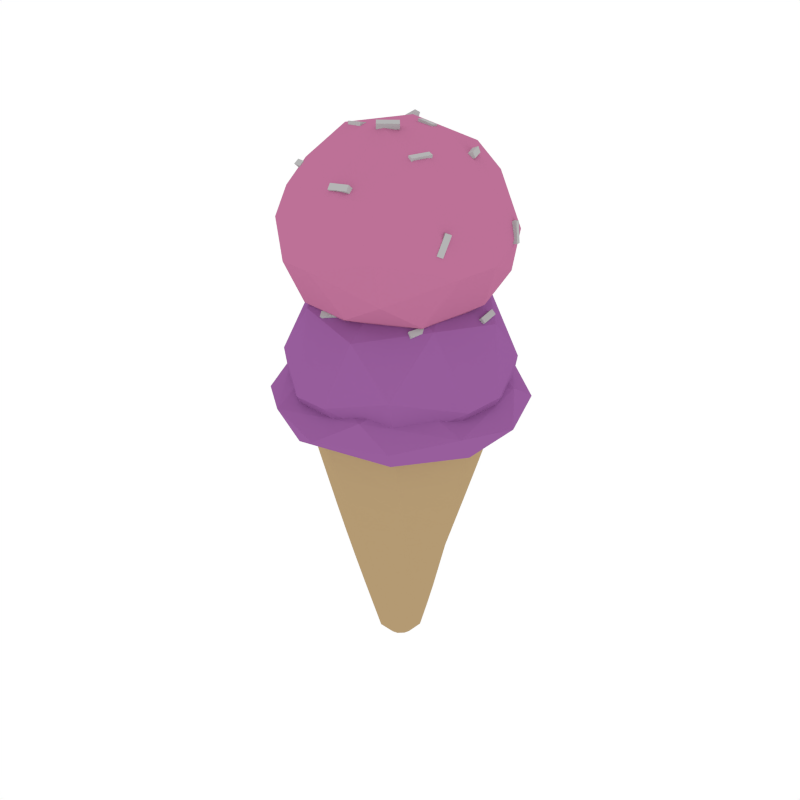 # Source: IceCream_2.blend  (saved by Blender 2.79.0; exported with 4.5.12 LTS)
import bpy
from mathutils import Matrix  # noqa: F401  (used for matrix-valued properties, if any)

bpy.ops.wm.read_factory_settings(use_empty=True)
scene = bpy.context.scene
scene.name = 'Scene'

# ---- collections
col_collection_1 = bpy.data.collections.new('Collection 1'); scene.collection.children.link(col_collection_1)

# ---- materials (node trees are filled in below, after node groups)
mat_lightyellow = bpy.data.materials.new('LightYellow')
mat_lightyellow.alpha_threshold = 0.0
mat_lightyellow.diffuse_color = (0.4575, 0.3235, 0.1709, 1.0)
mat_lightyellow.roughness = 0.5
mat_palepink = bpy.data.materials.new('PalePink')
mat_palepink.alpha_threshold = 0.0
mat_palepink.diffuse_color = (0.5071, 0.1657, 0.3091, 1.0)
mat_palepink.roughness = 0.5
mat_palepink2 = bpy.data.materials.new('PalePink2')
mat_palepink2.alpha_threshold = 0.0
mat_palepink2.diffuse_color = (0.3137, 0.1117, 0.3343, 1.0)
mat_palepink2.roughness = 0.5
mat_white = bpy.data.materials.new('White')
mat_white.alpha_threshold = 0.0
mat_white.diffuse_color = (0.4575, 0.4575, 0.4575, 1.0)
mat_white.roughness = 0.5

# ---- material node trees

# ---- world
world_world = bpy.data.worlds.new('World'); scene.world = world_world
world_world.color = (1.0, 1.0, 1.0)
world_world.use_sun_shadow = False
world_world.sun_shadow_jitter_overblur = 0.0
world_world.cycles.sampling_method = 'NONE'
world_world.cycles.sample_map_resolution = 256

# ---- meshes
me_cylinder_037 = bpy.data.meshes.new('Cylinder.037')
me_cylinder_037.from_pydata([(0.1663, -0.2243, 0.5405), (-0.04098, -0.2762, 0.5405), (-0.2243, -0.1663, 0.5405), (-0.2762, 0.04098, 0.5405), (-0.1663, 0.2243, 0.5405), (0.04098, 0.2762, 0.5405), (0.2243, 0.1663, 0.5405), (0.2762, -0.04098, 0.5405), (0.0252, -0.01147, -0.2605), (0.05724, -0.02849, -0.2272), (0.009714, -0.02593, -0.2605), (0.02033, -0.06062, -0.2272), (-0.01147, -0.0252, -0.2605), (-0.02849, -0.05724, -0.2272), (-0.02593, -0.009714, -0.2605), (-0.06062, -0.02033, -0.2272), (-0.0252, 0.01147, -0.2605), (-0.05724, 0.02849, -0.2272), (-0.009714, 0.02593, -0.2605), (-0.02033, 0.06062, -0.2272), (0.01147, 0.0252, -0.2605), (0.02849, 0.05724, -0.2272), (0.02593, 0.009714, -0.2605), (0.06062, 0.02033, -0.2272), (0.07537, -0.04515, -0.1419), (0.09124, -0.06457, -0.05664), (0.1048, -0.08619, 0.02867), (0.1163, -0.1094, 0.114), (0.1261, -0.1334, 0.1993), (0.1349, -0.1576, 0.2846), (0.1438, -0.1813, 0.3699), (0.1538, -0.2038, 0.4552), (-0.03534, -0.2529, 0.4552), (-0.02653, -0.2299, 0.3699), (-0.01604, -0.2069, 0.2846), (-0.005174, -0.1835, 0.1993), (0.004892, -0.1596, 0.114), (0.01317, -0.1351, 0.02867), (0.01886, -0.1102, -0.05664), (0.02136, -0.08522, -0.1419), (0.08522, 0.02136, -0.1419), (0.1102, 0.01886, -0.05664), (0.1351, 0.01317, 0.02867), (0.1596, 0.004892, 0.114), (0.1835, -0.005174, 0.1993), (0.2069, -0.01604, 0.2846), (0.2299, -0.02653, 0.3699), (0.2529, -0.03534, 0.4552), (-0.2038, -0.1538, 0.4552), (-0.1813, -0.1438, 0.3699), (-0.1576, -0.1349, 0.2846), (-0.1334, -0.1261, 0.1993), (-0.1094, -0.1163, 0.114), (-0.08619, -0.1048, 0.02867), (-0.06457, -0.09124, -0.05664), (-0.04515, -0.07537, -0.1419), (-0.2529, 0.03534, 0.4552), (-0.2299, 0.02653, 0.3699), (-0.2069, 0.01604, 0.2846), (-0.1835, 0.005174, 0.1993), (-0.1596, -0.004892, 0.114), (-0.1351, -0.01317, 0.02867), (-0.1102, -0.01886, -0.05664), (-0.08522, -0.02136, -0.1419), (-0.1538, 0.2038, 0.4552), (-0.1438, 0.1813, 0.3699), (-0.1349, 0.1576, 0.2846), (-0.1261, 0.1334, 0.1993), (-0.1163, 0.1094, 0.114), (-0.1048, 0.08619, 0.02867), (-0.09124, 0.06457, -0.05664), (-0.07537, 0.04515, -0.1419), (0.03534, 0.2529, 0.4552), (0.02653, 0.2299, 0.3699), (0.01604, 0.2069, 0.2846), (0.005174, 0.1835, 0.1993), (-0.004892, 0.1596, 0.114), (-0.01317, 0.1351, 0.02867), (-0.01886, 0.1102, -0.05664), (-0.02136, 0.08522, -0.1419), (0.2038, 0.1538, 0.4552), (0.1813, 0.1438, 0.3699), (0.1576, 0.1349, 0.2846), (0.1334, 0.1261, 0.1993), (0.1094, 0.1163, 0.114), (0.08619, 0.1048, 0.02867), (0.06457, 0.09124, -0.05664), (0.04515, 0.07537, -0.1419), (-0.1805, 0.2561, 0.6733), (-0.301, 0.09032, 0.6238), (-0.1772, 0.2355, 0.5573), (0.2593, 0.1784, 0.6733), (0.09351, 0.2989, 0.6238), (0.2387, 0.1751, 0.5573), (0.1815, -0.2614, 0.6733), (0.3021, -0.09561, 0.6238), (0.1783, -0.2408, 0.5573), (-0.2582, -0.1836, 0.6733), (-0.09243, -0.3042, 0.6238), (-0.2376, -0.1804, 0.5573), (-0.2638, -0.06604, 0.8047), (0.0005363, -0.002645, 0.4078), (0.05575, 0.1456, 0.4305), (0.1488, -0.05785, 0.4305), (-0.05467, -0.1509, 0.4305), (-0.1477, 0.05256, 0.4305), (-0.07942, -0.03126, 0.9377), (0.1211, 0.05395, 0.917), (-0.05606, 0.1179, 0.917), (0.05713, -0.1232, 0.917), (-0.03529, 0.1069, 0.6699), (-0.1564, -0.1717, 0.6531), (0.1696, -0.1596, 0.6531), (0.1575, 0.1665, 0.6531), (0.02704, 0.1095, 0.4394), (0.2065, -0.2962, 0.5546), (0.191, -0.2681, 0.5051), (0.3215, -0.1522, 0.5775), (0.305, -0.09167, 0.4959), (-0.2054, 0.291, 0.5546), (-0.2665, 0.1613, 0.6179), (-0.19, 0.2628, 0.5051), (-0.3333, 0.1151, 0.5546), (-0.3039, 0.08637, 0.4959), (-0.2931, -0.2086, 0.5546), (-0.2649, -0.1931, 0.5051), (-0.149, -0.3236, 0.5775), (-0.08848, -0.3071, 0.4959), (0.2941, 0.2033, 0.5546), (0.2529, 0.1832, 0.4914), (0.15, 0.3183, 0.5775), (0.08956, 0.3018, 0.4959), (0.2676, 0.1489, 1.036), (0.1108, 0.281, 0.9868), (0.1565, 0.2114, 1.154), (0.2468, 0.1471, 0.9203), (0.1585, -0.2842, 1.036), (0.2906, -0.1275, 0.9868), (0.2211, -0.1731, 1.154), (0.1567, -0.2634, 0.9203), (-0.2746, -0.1751, 1.036), (-0.1178, -0.3072, 0.9868), (-0.1635, -0.2377, 1.154), (-0.2538, -0.1734, 0.9203), (-0.1655, 0.2579, 1.036), (-0.2976, 0.1012, 0.9868), (-0.2281, 0.1469, 1.154), (-0.1638, 0.2371, 0.9203), (-0.04778, 0.2551, 1.168), (-0.0035, -0.01313, 0.7708), (0.1404, -0.07882, 0.7935), (-0.0692, -0.157, 0.7935), (-0.1474, 0.05257, 0.7935), (0.06219, 0.1308, 0.7935), (0.01931, -0.09493, 1.301), (0.1208, 0.03468, 1.28), (-0.05131, 0.1111, 1.28), (-0.1278, -0.06094, 1.28), (-0.2085, 0.1223, 0.4812), (-0.3176, -0.01708, 0.6311), (-0.2148, 0.1277, 0.8326), (-0.0139, 0.3155, 0.6311), (0.1255, 0.2064, 0.4812), (0.1309, 0.2127, 0.8326), (0.3187, 0.01179, 0.6311), (0.2096, -0.1276, 0.4812), (0.2159, -0.133, 0.8326), (0.01497, -0.3208, 0.6311), (-0.1244, -0.2117, 0.4812), (-0.1298, -0.218, 0.8326), (-0.1701, 0.1527, 0.4561), (0.1711, -0.158, 0.4561), (-0.1548, -0.1733, 0.4561), (0.01588, -0.3675, 0.5546), (0.3653, 0.01269, 0.5546), (-0.0148, 0.3622, 0.5546), (-0.3643, -0.01798, 0.5546), (0.1361, 0.1864, 0.8443), (0.004912, 0.3053, 0.9941), (0.117, 0.1613, 1.231), (0.3149, -0.02154, 0.9941), (0.1961, -0.1528, 0.8443), (0.1709, -0.1336, 1.231), (-0.01191, -0.3315, 0.9941), (-0.1431, -0.2127, 0.8443), (-0.124, -0.1876, 1.231), (-0.3219, -0.004717, 0.9941), (-0.2031, 0.1265, 0.8443), (-0.1779, 0.1073, 1.231), (-0.2454, -0.06799, 0.4984), (-0.06481, 0.2433, 0.4984), (-0.06286, 0.2617, 0.8047), (0.06588, -0.2486, 0.4984), (0.06393, -0.267, 0.8047), (0.2465, 0.0627, 0.4984), (0.2649, 0.06075, 0.8047), (-0.2954, -0.1169, 0.6133), (-0.1137, 0.2933, 0.6133), (0.1148, -0.2986, 0.6133), (0.2965, 0.1116, 0.6133), (-0.05105, 0.2369, 0.8614), (0.2465, 0.03442, 0.8614), (0.2647, 0.03115, 1.168), (-0.2535, -0.06067, 0.8614), (-0.2717, -0.05741, 1.168), (0.04405, -0.2631, 0.8614), (0.04078, -0.2813, 1.168), (-0.1511, 0.2767, 0.6457), (-0.1531, 0.269, 0.7018), (-0.1357, 0.2816, 0.6469), (-0.1377, 0.2739, 0.703), (-0.1461, 0.2614, 0.6437), (-0.1481, 0.2537, 0.6999), (-0.1307, 0.2663, 0.6449), (-0.1326, 0.2586, 0.7011), (0.1258, 0.27, 0.6745), (0.103, 0.2758, 0.7261), (0.1371, 0.2601, 0.6806), (0.1143, 0.2659, 0.7322), (0.1162, 0.2573, 0.6717), (0.0934, 0.263, 0.7233), (0.1275, 0.2474, 0.6778), (0.1047, 0.2531, 0.7294), (-0.1101, 0.1487, 0.8675), (-0.05984, 0.1749, 0.8672), (-0.1171, 0.1621, 0.8733), (-0.06682, 0.1883, 0.8731), (-0.1129, 0.1538, 0.8523), (-0.06258, 0.18, 0.8521), (-0.1198, 0.1672, 0.8581), (-0.06956, 0.1934, 0.8579), (-0.06688, -0.2369, 0.8327), (-0.01332, -0.2256, 0.8474), (-0.07208, -0.2251, 0.8425), (-0.01852, -0.2137, 0.8572), (-0.06576, -0.2264, 0.8204), (-0.0122, -0.215, 0.8352), (-0.07096, -0.2145, 0.8302), (-0.0174, -0.2031, 0.8449), (0.1975, -0.1211, 0.8221), (0.1716, -0.1707, 0.8131), (0.1866, -0.1175, 0.8337), (0.1607, -0.1671, 0.8247), (0.207, -0.1281, 0.8332), (0.1811, -0.1777, 0.8243), (0.1962, -0.1245, 0.8448), (0.1703, -0.1741, 0.8358), (-0.2431, 0.06468, 0.8098), (-0.2437, 0.008404, 0.8166), (-0.2361, 0.06636, 0.8244), (-0.2368, 0.01007, 0.8312), (-0.2284, 0.06368, 0.8029), (-0.2291, 0.007403, 0.8097), (-0.2215, 0.06535, 0.8175), (-0.2221, 0.009073, 0.8243), (0.108, 0.1504, 0.8688), (0.0532, 0.1649, 0.8694), (0.1092, 0.1543, 0.8845), (0.0544, 0.1687, 0.8851), (0.104, 0.1352, 0.8729), (0.04922, 0.1497, 0.8735), (0.1052, 0.1391, 0.8886), (0.05042, 0.1536, 0.8892), (0.2443, 0.02372, 0.8063), (0.2372, 0.07975, 0.8112), (0.2567, 0.02438, 0.8168), (0.2496, 0.08041, 0.8217), (0.234, 0.02134, 0.8187), (0.2269, 0.07736, 0.8236), (0.2464, 0.02199, 0.8291), (0.2393, 0.07802, 0.834), (0.286, 0.1181, 1.01), (0.2785, 0.1206, 1.066), (0.2898, 0.1024, 1.012), (0.2823, 0.1049, 1.068), (0.2704, 0.1142, 1.008), (0.2628, 0.1167, 1.065), (0.2742, 0.09849, 1.01), (0.2666, 0.101, 1.066), (0.2595, -0.1576, 1.039), (0.2669, -0.1353, 1.091), (0.2488, -0.1682, 1.045), (0.2562, -0.1459, 1.097), (0.2475, -0.1471, 1.036), (0.2548, -0.1248, 1.088), (0.2368, -0.1577, 1.042), (0.2441, -0.1354, 1.094), (-0.09503, 0.1143, 1.253), (-0.0459, 0.1081, 1.28), (-0.09991, 0.1251, 1.264), (-0.05078, 0.1188, 1.291), (-0.08856, 0.1264, 1.244), (-0.03944, 0.1201, 1.272), (-0.09344, 0.1371, 1.255), (-0.04432, 0.1308, 1.283), (0.04795, -0.06088, 1.297), (0.005667, -0.09863, 1.298), (0.05223, -0.06521, 1.312), (0.009955, -0.103, 1.313), (0.05787, -0.07218, 1.291), (0.01559, -0.1099, 1.292), (0.06216, -0.07651, 1.306), (0.01988, -0.1143, 1.307), (0.1553, 0.08639, 1.232), (0.1779, 0.03437, 1.232), (0.1693, 0.09239, 1.238), (0.1918, 0.04036, 1.238), (0.1607, 0.08876, 1.217), (0.1832, 0.03674, 1.217), (0.1746, 0.09476, 1.223), (0.1971, 0.04273, 1.223), (-0.2324, 0.07091, 1.197), (-0.2249, 0.01668, 1.212), (-0.2202, 0.07525, 1.207), (-0.2127, 0.02101, 1.222), (-0.2219, 0.06904, 1.185), (-0.2144, 0.0148, 1.2), (-0.2097, 0.07337, 1.195), (-0.2022, 0.01913, 1.21), (-0.1357, -0.2011, 1.187), (-0.1834, -0.1717, 1.178), (-0.1314, -0.1905, 1.198), (-0.179, -0.1611, 1.189), (-0.1434, -0.2101, 1.198), (-0.191, -0.1807, 1.189), (-0.1391, -0.1995, 1.209), (-0.1867, -0.1701, 1.2), (-0.04752, -0.07304, 1.293), (-0.1015, -0.05752, 1.285), (-0.05237, -0.08808, 1.296), (-0.1063, -0.07256, 1.288), (-0.04647, -0.07719, 1.277), (-0.1004, -0.06167, 1.269), (-0.05132, -0.09223, 1.281), (-0.1053, -0.07671, 1.273), (0.08112, 0.225, 1.175), (0.02503, 0.2297, 1.181), (0.08229, 0.218, 1.189), (0.0262, 0.2227, 1.196), (0.07907, 0.2105, 1.168), (0.02298, 0.2152, 1.174), (0.08024, 0.2034, 1.182), (0.02415, 0.2081, 1.189), (0.0779, 0.04226, 1.27), (0.02324, 0.05689, 1.273), (0.07946, 0.04422, 1.286), (0.02481, 0.05885, 1.289), (0.07389, 0.02671, 1.272), (0.01923, 0.04134, 1.276), (0.07545, 0.02867, 1.288), (0.0208, 0.0433, 1.292), (0.1414, -0.1313, 1.234), (0.1598, -0.07766, 1.234), (0.1452, -0.1328, 1.249), (0.1636, -0.07914, 1.25), (0.1265, -0.1262, 1.238), (0.1449, -0.07261, 1.238), (0.1303, -0.1277, 1.253), (0.1487, -0.07408, 1.254), (0.005326, -0.2582, 1.171), (0.06172, -0.2551, 1.176), (0.005095, -0.2706, 1.181), (0.06149, -0.2675, 1.186), (0.003683, -0.2477, 1.183), (0.06008, -0.2446, 1.188), (0.003452, -0.2601, 1.194), (0.05985, -0.257, 1.199)], [], [(47, 7, 0, 31), (48, 2, 3, 56), (56, 3, 4, 64), (64, 4, 5, 72), (72, 5, 6, 80), (80, 6, 7, 47), (1, 0, 7, 6, 5, 4, 3, 2), (32, 1, 2, 48), (31, 0, 1, 32), (9, 11, 10, 8), (11, 13, 12, 10), (13, 15, 14, 12), (15, 17, 16, 14), (17, 19, 18, 16), (19, 21, 20, 18), (21, 23, 22, 20), (23, 9, 8, 22), (8, 10, 12, 14, 16, 18, 20, 22), (9, 24, 39, 11), (24, 25, 38, 39), (25, 26, 37, 38), (26, 27, 36, 37), (27, 28, 35, 36), (28, 29, 34, 35), (29, 30, 33, 34), (30, 31, 32, 33), (11, 39, 55, 13), (39, 38, 54, 55), (38, 37, 53, 54), (37, 36, 52, 53), (36, 35, 51, 52), (35, 34, 50, 51), (34, 33, 49, 50), (33, 32, 48, 49), (21, 87, 40, 23), (87, 86, 41, 40), (86, 85, 42, 41), (85, 84, 43, 42), (84, 83, 44, 43), (83, 82, 45, 44), (82, 81, 46, 45), (81, 80, 47, 46), (19, 79, 87, 21), (79, 78, 86, 87), (78, 77, 85, 86), (77, 76, 84, 85), (76, 75, 83, 84), (75, 74, 82, 83), (74, 73, 81, 82), (73, 72, 80, 81), (17, 71, 79, 19), (71, 70, 78, 79), (70, 69, 77, 78), (69, 68, 76, 77), (68, 67, 75, 76), (67, 66, 74, 75), (66, 65, 73, 74), (65, 64, 72, 73), (15, 63, 71, 17), (63, 62, 70, 71), (62, 61, 69, 70), (61, 60, 68, 69), (60, 59, 67, 68), (59, 58, 66, 67), (58, 57, 65, 66), (57, 56, 64, 65), (13, 55, 63, 15), (55, 54, 62, 63), (54, 53, 61, 62), (53, 52, 60, 61), (52, 51, 59, 60), (51, 50, 58, 59), (50, 49, 57, 58), (49, 48, 56, 57), (23, 40, 24, 9), (40, 41, 25, 24), (41, 42, 26, 25), (42, 43, 27, 26), (43, 44, 28, 27), (44, 45, 29, 28), (45, 46, 30, 29), (46, 47, 31, 30), (90, 158, 89), (88, 191, 161), (90, 190, 158), (88, 161, 90), (93, 162, 92), (91, 195, 164), (93, 194, 162), (91, 164, 93), (96, 165, 95), (94, 193, 167), (96, 192, 165), (94, 167, 96), (99, 168, 98), (97, 100, 159), (99, 189, 168), (97, 159, 99), (102, 190, 162), (103, 194, 165), (104, 192, 168), (105, 189, 158), (107, 195, 163), (109, 166, 107), (108, 191, 160), (107, 163, 108), (106, 100, 169), (108, 160, 106), (109, 193, 166), (106, 169, 109), (110, 197, 120), (110, 120, 111), (114, 131, 129), (114, 129, 171), (112, 198, 117), (115, 173, 116), (171, 118, 116), (122, 176, 120), (119, 175, 121), (170, 123, 121), (111, 196, 126), (124, 176, 125), (172, 127, 125), (113, 199, 130), (128, 174, 129), (135, 177, 133), (134, 148, 179), (132, 202, 180), (135, 201, 177), (132, 180, 135), (139, 181, 137), (138, 202, 182), (136, 206, 183), (139, 205, 181), (136, 183, 139), (143, 184, 141), (142, 206, 185), (140, 204, 186), (143, 203, 184), (140, 186, 143), (147, 187, 145), (146, 204, 188), (144, 148, 178), (147, 200, 187), (144, 178, 147), (150, 201, 181), (151, 205, 184), (152, 203, 187), (153, 200, 177), (154, 206, 182), (157, 185, 154), (155, 202, 179), (154, 182, 155), (156, 148, 188), (155, 179, 156), (157, 204, 185), (156, 188, 157), (88, 90, 89), (100, 160, 89, 159), (88, 89, 160), (190, 161, 92, 162), (88, 160, 191), (189, 159, 89, 158), (90, 161, 190), (91, 93, 92), (191, 163, 92, 161), (91, 92, 163), (194, 164, 95, 165), (91, 163, 195), (93, 164, 194), (94, 96, 95), (195, 166, 95, 164), (94, 95, 166), (192, 167, 98, 168), (94, 166, 193), (96, 167, 192), (97, 99, 98), (193, 169, 98, 167), (97, 98, 169), (190, 102, 105, 158), (97, 169, 100), (99, 159, 189), (101, 105, 102), (194, 103, 102, 162), (101, 102, 103), (192, 104, 103, 165), (101, 103, 104), (189, 105, 104, 168), (101, 104, 105), (199, 112, 117, 174), (106, 109, 107), (107, 166, 195), (106, 107, 108), (108, 163, 191), (106, 160, 100), (109, 169, 193), (110, 113, 197), (111, 120, 196), (110, 111, 112), (112, 111, 198), (110, 112, 113), (113, 112, 199), (114, 170, 131), (171, 129, 118), (114, 171, 172), (172, 171, 127), (114, 172, 170), (170, 172, 123), (127, 171, 116, 173), (115, 117, 198), (115, 198, 173), (118, 117, 115, 116), (131, 170, 121, 175), (117, 118, 174), (119, 122, 120), (120, 176, 196), (119, 120, 197), (119, 197, 175), (123, 122, 119, 121), (198, 111, 126, 173), (122, 123, 176), (123, 172, 125, 176), (124, 126, 196), (124, 196, 176), (127, 126, 124, 125), (197, 113, 130, 175), (126, 127, 173), (131, 130, 128, 129), (128, 130, 199), (128, 199, 174), (129, 174, 118), (200, 178, 133, 177), (130, 131, 175), (132, 135, 133), (148, 134, 133, 178), (132, 133, 134), (201, 180, 137, 181), (132, 134, 202), (134, 179, 202), (135, 180, 201), (136, 139, 137), (202, 138, 137, 180), (136, 137, 138), (205, 183, 141, 184), (136, 138, 206), (138, 182, 206), (139, 183, 205), (140, 143, 141), (206, 142, 141, 183), (140, 141, 142), (203, 186, 145, 187), (140, 142, 204), (142, 185, 204), (143, 186, 203), (144, 147, 145), (204, 146, 145, 186), (144, 145, 146), (201, 150, 153, 177), (144, 146, 148), (146, 188, 148), (147, 178, 200), (149, 153, 150), (205, 151, 150, 181), (149, 150, 151), (203, 152, 151, 184), (149, 151, 152), (200, 153, 152, 187), (149, 152, 153), (154, 185, 206), (155, 182, 202), (154, 155, 156), (156, 179, 148), (154, 156, 157), (157, 188, 204), (207, 208, 210, 209), (209, 210, 214, 213), (213, 214, 212, 211), (211, 212, 208, 207), (209, 213, 211, 207), (214, 210, 208, 212), (215, 216, 218, 217), (217, 218, 222, 221), (221, 222, 220, 219), (219, 220, 216, 215), (217, 221, 219, 215), (222, 218, 216, 220), (223, 224, 226, 225), (225, 226, 230, 229), (229, 230, 228, 227), (227, 228, 224, 223), (225, 229, 227, 223), (230, 226, 224, 228), (231, 232, 234, 233), (233, 234, 238, 237), (237, 238, 236, 235), (235, 236, 232, 231), (233, 237, 235, 231), (238, 234, 232, 236), (239, 240, 242, 241), (241, 242, 246, 245), (245, 246, 244, 243), (243, 244, 240, 239), (241, 245, 243, 239), (246, 242, 240, 244), (247, 248, 250, 249), (249, 250, 254, 253), (253, 254, 252, 251), (251, 252, 248, 247), (249, 253, 251, 247), (254, 250, 248, 252), (255, 256, 258, 257), (257, 258, 262, 261), (261, 262, 260, 259), (259, 260, 256, 255), (257, 261, 259, 255), (262, 258, 256, 260), (263, 264, 266, 265), (265, 266, 270, 269), (269, 270, 268, 267), (267, 268, 264, 263), (265, 269, 267, 263), (270, 266, 264, 268), (271, 272, 274, 273), (273, 274, 278, 277), (277, 278, 276, 275), (275, 276, 272, 271), (273, 277, 275, 271), (278, 274, 272, 276), (279, 280, 282, 281), (281, 282, 286, 285), (285, 286, 284, 283), (283, 284, 280, 279), (281, 285, 283, 279), (286, 282, 280, 284), (287, 288, 290, 289), (289, 290, 294, 293), (293, 294, 292, 291), (291, 292, 288, 287), (289, 293, 291, 287), (294, 290, 288, 292), (295, 296, 298, 297), (297, 298, 302, 301), (301, 302, 300, 299), (299, 300, 296, 295), (297, 301, 299, 295), (302, 298, 296, 300), (303, 304, 306, 305), (305, 306, 310, 309), (309, 310, 308, 307), (307, 308, 304, 303), (305, 309, 307, 303), (310, 306, 304, 308), (311, 312, 314, 313), (313, 314, 318, 317), (317, 318, 316, 315), (315, 316, 312, 311), (313, 317, 315, 311), (318, 314, 312, 316), (319, 320, 322, 321), (321, 322, 326, 325), (325, 326, 324, 323), (323, 324, 320, 319), (321, 325, 323, 319), (326, 322, 320, 324), (327, 328, 330, 329), (329, 330, 334, 333), (333, 334, 332, 331), (331, 332, 328, 327), (329, 333, 331, 327), (334, 330, 328, 332), (335, 336, 338, 337), (337, 338, 342, 341), (341, 342, 340, 339), (339, 340, 336, 335), (337, 341, 339, 335), (342, 338, 336, 340), (343, 344, 346, 345), (345, 346, 350, 349), (349, 350, 348, 347), (347, 348, 344, 343), (345, 349, 347, 343), (350, 346, 344, 348), (351, 352, 354, 353), (353, 354, 358, 357), (357, 358, 356, 355), (355, 356, 352, 351), (353, 357, 355, 351), (358, 354, 352, 356), (359, 360, 362, 361), (361, 362, 366, 365), (365, 366, 364, 363), (363, 364, 360, 359), (361, 365, 363, 359), (366, 362, 360, 364)])
me_cylinder_037.polygons.foreach_set('material_index', [0, 0, 0, 0, 0, 0, 0, 0, 0, 0, 0, 0, 0, 0, 0, 0, 0, 0, 0, 0, 0, 0, 0, 0, 0, 0, 0, 0, 0, 0, 0, 0, 0, 0, 0, 0, 0, 0, 0, 0, 0, 0, 0, 0, 0, 0, 0, 0, 0, 0, 0, 0, 0, 0, 0, 0, 0, 0, 0, 0, 0, 0, 0, 0, 0, 0, 0, 0, 0, 0, 0, 0, 0, 0, 0, 0, 0, 0, 0, 0, 0, 0, 2, 2, 2, 2, 2, 2, 2, 2, 2, 2, 2, 2, 2, 2, 2, 2, 2, 2, 2, 2, 2, 2, 2, 2, 2, 2, 2, 2, 2, 2, 2, 2, 2, 2, 2, 2, 2, 2, 2, 2, 2, 2, 2, 1, 1, 1, 1, 1, 1, 1, 1, 1, 1, 1, 1, 1, 1, 1, 1, 1, 1, 1, 1, 1, 1, 1, 1, 1, 1, 1, 1, 1, 1, 1, 1, 2, 2, 2, 2, 2, 2, 2, 2, 2, 2, 2, 2, 2, 2, 2, 2, 2, 2, 2, 2, 2, 2, 2, 2, 2, 2, 2, 2, 2, 2, 2, 2, 2, 2, 2, 2, 2, 2, 2, 2, 2, 2, 2, 2, 2, 2, 2, 2, 2, 2, 2, 2, 2, 2, 2, 2, 2, 2, 2, 2, 2, 2, 2, 2, 2, 2, 2, 2, 2, 2, 2, 2, 2, 2, 1, 2, 1, 1, 1, 1, 1, 1, 1, 1, 1, 1, 1, 1, 1, 1, 1, 1, 1, 1, 1, 1, 1, 1, 1, 1, 1, 1, 1, 1, 1, 1, 1, 1, 1, 1, 1, 1, 1, 1, 1, 1, 1, 3, 3, 3, 3, 3, 3, 3, 3, 3, 3, 3, 3, 3, 3, 3, 3, 3, 3, 3, 3, 3, 3, 3, 3, 3, 3, 3, 3, 3, 3, 3, 3, 3, 3, 3, 3, 3, 3, 3, 3, 3, 3, 3, 3, 3, 3, 3, 3, 3, 3, 3, 3, 3, 3, 3, 3, 3, 3, 3, 3, 3, 3, 3, 3, 3, 3, 3, 3, 3, 3, 3, 3, 3, 3, 3, 3, 3, 3, 3, 3, 3, 3, 3, 3, 3, 3, 3, 3, 3, 3, 3, 3, 3, 3, 3, 3, 3, 3, 3, 3, 3, 3, 3, 3, 3, 3, 3, 3, 3, 3, 3, 3, 3, 3, 3, 3, 3, 3, 3, 3])
me_cylinder_037.materials.append(mat_lightyellow)
me_cylinder_037.materials.append(mat_palepink)
me_cylinder_037.materials.append(mat_palepink2)
me_cylinder_037.materials.append(mat_white)
me_cylinder_037.use_remesh_preserve_volume = False
me_cylinder_037.use_remesh_preserve_attributes = False
me_cylinder_037.use_mirror_vertex_groups = False
me_cylinder_037.update()

# ---- objects
ob_icecream_2 = bpy.data.objects.new('IceCream_2', me_cylinder_037)

# ---- transforms, parenting, visibility, modifiers, constraints
ob_icecream_2.location = (0.0, 0.0, 0.0)
ob_icecream_2.lineart.crease_threshold = 0.0

# ---- collection membership
col_collection_1.objects.link(ob_icecream_2)

# ---- scene / render settings (as saved in the file)
scene.frame_start = 1; scene.frame_end = 250; scene.frame_set(0)
scene.render.engine = 'CYCLES'
scene.render.resolution_x = 1000
scene.render.resolution_y = 1000
scene.render.dither_intensity = 0.0
scene.cycles.samples = 200
scene.cycles.sampling_pattern = 'TABULATED_SOBOL'
scene.cycles.light_sampling_threshold = 0.0
scene.cycles.use_adaptive_sampling = False
scene.cycles.use_light_tree = False
scene.cycles.caustics_reflective = False
scene.cycles.caustics_refractive = False
scene.cycles.blur_glossy = 0.0
scene.cycles.max_bounces = 2
scene.cycles.pixel_filter_type = 'GAUSSIAN'
scene.cycles.sample_clamp_indirect = 0.0
scene.view_settings.view_transform = 'Standard'
bpy.context.view_layer.update()

# ---- added for rendering (the .blend has no active camera): camera
cam_auto = bpy.data.cameras.new('AutoCamera')
cam_auto.lens = 50.0
cam_auto.sensor_width = 36.0
cam_auto.clip_end = 1000.0
ob_auto_camera = bpy.data.objects.new('AutoCamera', cam_auto)
scene.collection.objects.link(ob_auto_camera)
ob_auto_camera.location = (1.74181, -2.09217, 1.9195)
ob_auto_camera.rotation_euler = (1.09748, -7.21219e-08, 0.694738)
scene.camera = ob_auto_camera
bpy.context.view_layer.update()
